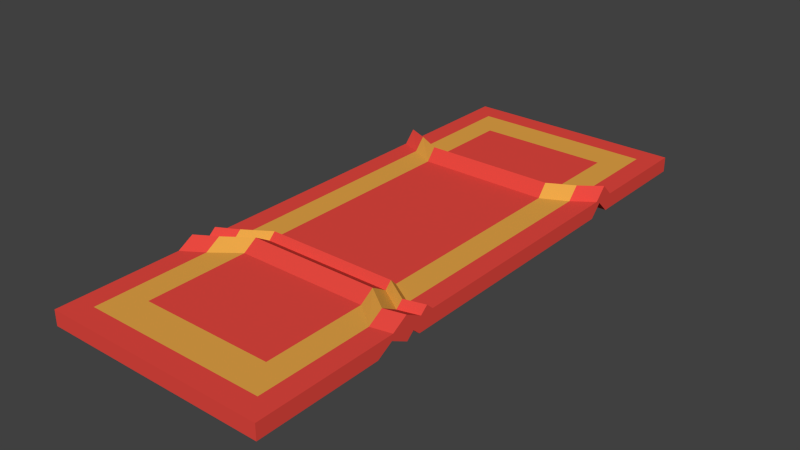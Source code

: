 # Source: Carpet.blend  (saved by Blender 2.76.0; exported with 4.5.12 LTS)
import bpy
from mathutils import Matrix  # noqa: F401  (used for matrix-valued properties, if any)

bpy.ops.wm.read_factory_settings(use_empty=True)
scene = bpy.context.scene
scene.name = 'Scene'

# ---- collections
col_collection_1 = bpy.data.collections.new('Collection 1'); scene.collection.children.link(col_collection_1)

# ---- materials (node trees are filled in below, after node groups)
mat_red = bpy.data.materials.new('Red')
mat_red.alpha_threshold = 0.0
mat_red.diffuse_color = (0.8, 0.06716, 0.05199, 1.0)
mat_red.roughness = 0.5
mat_gold = bpy.data.materials.new('Gold')
mat_gold.alpha_threshold = 0.0
mat_gold.diffuse_color = (0.8, 0.3827, 0.06492, 1.0)
mat_gold.roughness = 0.5

# ---- material node trees

# ---- world
world_world = bpy.data.worlds.new('World'); scene.world = world_world
world_world.color = (0.05088, 0.05088, 0.05088)
world_world.use_sun_shadow = False
world_world.sun_shadow_jitter_overblur = 0.0
world_world.cycles.sampling_method = 'MANUAL'
world_world.cycles.sample_map_resolution = 256

# ---- meshes
me_cube_014 = bpy.data.meshes.new('Cube.014')
me_cube_014.from_pydata([(-1.055, -2.835, -0.001623), (-1.055, -2.835, 0.1411), (-1.055, 2.514, -0.001623), (-1.055, 2.514, 0.1411), (1.055, -2.835, -0.001623), (1.055, -2.835, 0.1411), (1.055, 2.514, -0.001623), (1.055, 2.514, 0.1411), (-0.8633, -2.63, 0.1411), (-0.8633, 2.308, 0.1411), (0.8633, 2.308, 0.1411), (0.8633, -2.63, 0.1411), (-0.6227, -2.321, 0.1411), (-0.6227, 2.0, 0.1411), (0.6227, 2.0, 0.1411), (0.6227, -2.321, 0.1411), (1.055, -2.63, 0.1411), (-1.055, -1.515, 0.2286), (-1.055, -1.515, 0.08587), (1.055, -1.515, 0.08587), (-0.8633, -1.399, 0.2286), (0.8633, -1.399, 0.2286), (-0.6227, -1.224, 0.2286), (0.6227, -1.224, 0.2286), (1.055, -1.354, 0.2286), (-1.055, -1.667, -0.001623), (0.8633, -1.543, 0.1411), (0.6227, -1.356, 0.1411), (1.055, -1.502, 0.1411), (-1.055, -1.667, 0.1411), (1.055, -1.667, -0.001623), (-0.8633, -1.543, 0.1411), (-0.6227, -1.356, 0.1411), (-1.055, -1.346, 0.1411), (1.055, -1.346, -0.001623), (-0.8633, -1.238, 0.1411), (-0.6227, -1.077, 0.1411), (-1.055, -1.346, -0.001623), (0.8633, -1.238, 0.1411), (0.6227, -1.077, 0.1411), (1.055, -1.189, 0.1411), (-1.055, -1.275, 0.2018), (1.055, -1.275, 0.0591), (-0.8633, -1.171, 0.2018), (-0.6227, -1.015, 0.2018), (-1.055, -1.275, 0.0591), (0.8633, -1.171, 0.2018), (0.6227, -1.015, 0.2018), (1.055, -1.12, 0.2018), (-1.055, -1.206, 0.1411), (1.055, -1.206, -0.001623), (-0.8633, -1.106, 0.1411), (-0.6227, -0.9556, 0.1411), (-1.055, -1.206, -0.001623), (0.8633, -1.106, 0.1411), (0.6227, -0.9556, 0.1411), (1.055, -1.053, 0.1411), (-1.055, 1.308, 0.256), (1.055, 1.308, 0.1133), (-0.8633, 1.222, 0.256), (-0.6227, 1.093, 0.256), (-1.055, 1.308, 0.1133), (0.8633, 1.222, 0.256), (0.6227, 1.093, 0.256), (1.055, 1.368, 0.256), (-1.055, 1.428, 0.1411), (1.055, 1.428, -0.001623), (-0.8633, 1.336, 0.1411), (-0.6227, 1.197, 0.1411), (-1.055, 1.428, -0.001623), (0.8633, 1.336, 0.1411), (0.6227, 1.197, 0.1411), (1.055, 1.484, 0.1411), (-1.055, 1.199, -0.001623), (0.8633, 1.118, 0.1411), (0.6227, 0.9981, 0.1411), (1.055, 1.261, 0.1411), (-1.055, 1.199, 0.1411), (1.055, 1.199, -0.001623), (-0.8633, 1.118, 0.1411), (-0.6227, 0.9981, 0.1411)], [], [(65, 3, 2, 69), (3, 7, 6, 2), (28, 16, 5, 4, 30), (5, 1, 0, 4), (69, 2, 6, 66), (7, 3, 9, 10), (70, 10, 14, 71), (5, 16, 11), (29, 1, 8, 31), (1, 5, 11, 8), (71, 14, 13, 68), (31, 8, 12, 32), (8, 11, 15, 12), (10, 9, 13, 14), (72, 7, 10, 70), (28, 24, 21, 26), (35, 20, 22, 36), (27, 23, 22, 32), (33, 17, 20, 35), (26, 21, 23, 27), (25, 18, 19, 30), (40, 24, 19, 34), (29, 17, 18, 25), (1, 29, 25, 0), (0, 25, 30, 4), (11, 26, 27, 15), (15, 27, 32, 12), (16, 28, 26, 11), (20, 31, 32, 22), (17, 29, 31, 20), (24, 28, 30, 19), (48, 40, 34, 42), (41, 33, 35, 43), (43, 35, 36, 44), (24, 40, 38, 21), (23, 39, 36, 22), (21, 38, 39, 23), (18, 37, 34, 19), (17, 33, 37, 18), (51, 43, 44, 52), (49, 41, 43, 51), (56, 48, 42, 50), (40, 48, 46, 38), (39, 47, 44, 36), (38, 46, 47, 39), (37, 45, 42, 34), (33, 41, 45, 37), (76, 56, 50, 78), (77, 49, 51, 79), (79, 51, 52, 80), (48, 56, 54, 46), (47, 55, 52, 44), (46, 54, 55, 47), (45, 53, 50, 42), (41, 49, 53, 45), (67, 59, 60, 68), (65, 57, 59, 67), (72, 64, 58, 66), (76, 64, 62, 74), (75, 63, 60, 80), (74, 62, 63, 75), (73, 61, 58, 78), (77, 57, 61, 73), (7, 72, 66, 6), (3, 65, 67, 9), (9, 67, 68, 13), (64, 72, 70, 62), (63, 71, 68, 60), (62, 70, 71, 63), (61, 69, 66, 58), (57, 65, 69, 61), (49, 77, 73, 53), (53, 73, 78, 50), (54, 74, 75, 55), (55, 75, 80, 52), (56, 76, 74, 54), (59, 79, 80, 60), (57, 77, 79, 59), (64, 76, 78, 58)])
me_cube_014.polygons.foreach_set('material_index', [0, 0, 0, 0, 0, 0, 1, 0, 0, 0, 0, 1, 1, 1, 0, 0, 1, 0, 0, 1, 0, 0, 0, 0, 0, 1, 0, 0, 1, 0, 0, 0, 0, 1, 0, 0, 1, 0, 0, 1, 0, 0, 0, 0, 1, 0, 0, 0, 0, 1, 0, 0, 1, 0, 0, 1, 0, 0, 0, 0, 1, 0, 0, 0, 0, 1, 0, 0, 1, 0, 0, 0, 0, 1, 0, 0, 1, 0, 0])
me_cube_014.materials.append(mat_red)
me_cube_014.materials.append(mat_gold)
me_cube_014.use_remesh_preserve_volume = False
me_cube_014.use_remesh_preserve_attributes = False
me_cube_014.use_mirror_vertex_groups = False
me_cube_014.update()

# ---- objects
ob_carpet = bpy.data.objects.new('Carpet', me_cube_014)

# ---- transforms, parenting, visibility, modifiers, constraints
ob_carpet.location = (0.0, 0.0, 0.0)
ob_carpet.lineart.crease_threshold = 0.0

# ---- collection membership
col_collection_1.objects.link(ob_carpet)

# ---- scene / render settings (as saved in the file)
scene.frame_start = 1; scene.frame_end = 250; scene.frame_set(1)
scene.render.engine = 'CYCLES'
scene.render.resolution_percentage = 50
scene.render.dither_intensity = 0.0
scene.cycles.use_denoising = False
scene.cycles.samples = 10
scene.cycles.sampling_pattern = 'TABULATED_SOBOL'
scene.cycles.light_sampling_threshold = 0.0
scene.cycles.use_adaptive_sampling = False
scene.cycles.use_light_tree = False
scene.cycles.blur_glossy = 0.0
scene.cycles.pixel_filter_type = 'GAUSSIAN'
scene.cycles.sample_clamp_indirect = 0.0
scene.view_settings.view_transform = 'Standard'
bpy.context.view_layer.update()

# ---- added for rendering (the .blend has no active camera and no usable light): camera, sun
cam_auto = bpy.data.cameras.new('AutoCamera')
cam_auto.lens = 50.0
cam_auto.sensor_width = 36.0
cam_auto.clip_end = 1000.0
ob_auto_camera = bpy.data.objects.new('AutoCamera', cam_auto)
scene.collection.objects.link(ob_auto_camera)
ob_auto_camera.location = (5.32572, -6.55149, 4.38778)
ob_auto_camera.rotation_euler = (1.09748, -7.21219e-08, 0.694738)
scene.camera = ob_auto_camera
light_auto_sun = bpy.data.lights.new('AutoSun', 'SUN')
light_auto_sun.energy = 3.0
light_auto_sun.angle = 0.0523599
ob_auto_sun = bpy.data.objects.new('AutoSun', light_auto_sun)
scene.collection.objects.link(ob_auto_sun)
ob_auto_sun.rotation_euler = (0.872665, 0.174533, 0.523599)
bpy.context.view_layer.update()
